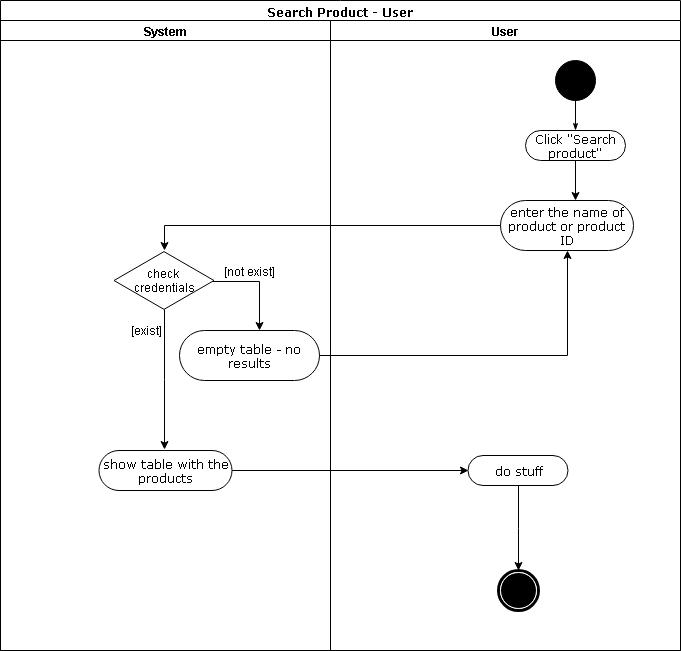

The diagram above was exported from draw.io. Its source (the exported page's mxGraphModel, read from the mxfile embedded in the PNG):
<mxGraphModel dx="1394" dy="747" grid="1" gridSize="10" guides="1" tooltips="1" connect="1" arrows="1" fold="1" page="1" pageScale="1" pageWidth="850" pageHeight="1100" background="#ffffff" math="0" shadow="0">
  <root>
    <mxCell id="0" />
    <mxCell id="1" parent="0" />
    <mxCell id="6vt4ORWnLTGWbgyENis4-1" value="Search Product - User" style="swimlane;html=1;childLayout=stackLayout;startSize=20;rounded=0;shadow=0;comic=0;labelBackgroundColor=none;strokeColor=#000000;strokeWidth=1;fillColor=#ffffff;fontFamily=Verdana;fontSize=12;fontColor=#000000;align=center;" parent="1" vertex="1">
      <mxGeometry x="101" y="40" width="680" height="650" as="geometry" />
    </mxCell>
    <mxCell id="6vt4ORWnLTGWbgyENis4-2" value="System" style="swimlane;html=1;startSize=20;" parent="6vt4ORWnLTGWbgyENis4-1" vertex="1">
      <mxGeometry y="20" width="330" height="630" as="geometry" />
    </mxCell>
    <mxCell id="6vt4ORWnLTGWbgyENis4-3" value="&lt;span&gt;check &lt;br&gt;credentials&lt;/span&gt;" style="html=1;whiteSpace=wrap;aspect=fixed;shape=isoRectangle;" parent="6vt4ORWnLTGWbgyENis4-2" vertex="1">
      <mxGeometry x="113.5" y="230" width="100" height="60" as="geometry" />
    </mxCell>
    <mxCell id="6vt4ORWnLTGWbgyENis4-4" value="empty table - no results" style="rounded=1;whiteSpace=wrap;html=1;shadow=0;comic=0;labelBackgroundColor=none;strokeColor=#000000;strokeWidth=1;fillColor=#ffffff;fontFamily=Verdana;fontSize=12;fontColor=#000000;align=center;arcSize=50;" parent="6vt4ORWnLTGWbgyENis4-2" vertex="1">
      <mxGeometry x="179" y="310" width="140" height="50" as="geometry" />
    </mxCell>
    <mxCell id="6vt4ORWnLTGWbgyENis4-5" style="edgeStyle=orthogonalEdgeStyle;rounded=0;orthogonalLoop=1;jettySize=auto;html=1;" parent="6vt4ORWnLTGWbgyENis4-2" edge="1">
      <mxGeometry relative="1" as="geometry">
        <mxPoint x="164" y="429" as="targetPoint" />
        <mxPoint x="163.66666666666674" y="289" as="sourcePoint" />
        <Array as="points">
          <mxPoint x="164" y="359" />
        </Array>
      </mxGeometry>
    </mxCell>
    <mxCell id="6vt4ORWnLTGWbgyENis4-6" value="[exist]" style="text;html=1;resizable=0;points=[];align=center;verticalAlign=middle;labelBackgroundColor=#ffffff;" parent="6vt4ORWnLTGWbgyENis4-5" vertex="1" connectable="0">
      <mxGeometry x="0.2244" y="1" relative="1" as="geometry">
        <mxPoint x="-19.5" y="-66" as="offset" />
      </mxGeometry>
    </mxCell>
    <mxCell id="6vt4ORWnLTGWbgyENis4-7" value="show table with the products" style="rounded=1;whiteSpace=wrap;html=1;shadow=0;comic=0;labelBackgroundColor=none;strokeColor=#000000;strokeWidth=1;fillColor=#ffffff;fontFamily=Verdana;fontSize=12;fontColor=#000000;align=center;arcSize=50;" parent="6vt4ORWnLTGWbgyENis4-2" vertex="1">
      <mxGeometry x="98.5" y="430" width="133" height="40" as="geometry" />
    </mxCell>
    <mxCell id="6vt4ORWnLTGWbgyENis4-8" value="User" style="swimlane;html=1;startSize=20;" parent="6vt4ORWnLTGWbgyENis4-1" vertex="1">
      <mxGeometry x="330" y="20" width="350" height="630" as="geometry" />
    </mxCell>
    <mxCell id="6vt4ORWnLTGWbgyENis4-9" style="edgeStyle=orthogonalEdgeStyle;rounded=0;html=1;labelBackgroundColor=none;startArrow=none;startFill=0;startSize=5;endArrow=classicThin;endFill=1;endSize=5;jettySize=auto;orthogonalLoop=1;strokeColor=#000000;strokeWidth=1;fontFamily=Verdana;fontSize=12;fontColor=#000000;" parent="6vt4ORWnLTGWbgyENis4-8" source="6vt4ORWnLTGWbgyENis4-10" target="6vt4ORWnLTGWbgyENis4-11" edge="1">
      <mxGeometry relative="1" as="geometry" />
    </mxCell>
    <mxCell id="6vt4ORWnLTGWbgyENis4-10" value="" style="ellipse;whiteSpace=wrap;html=1;rounded=0;shadow=0;comic=0;labelBackgroundColor=none;strokeColor=#000000;strokeWidth=1;fillColor=#000000;fontFamily=Verdana;fontSize=12;fontColor=#000000;align=center;" parent="6vt4ORWnLTGWbgyENis4-8" vertex="1">
      <mxGeometry x="225" y="40" width="40" height="40" as="geometry" />
    </mxCell>
    <mxCell id="6vt4ORWnLTGWbgyENis4-11" value="Click &quot;Search product&quot;" style="rounded=1;whiteSpace=wrap;html=1;shadow=0;comic=0;labelBackgroundColor=none;strokeColor=#000000;strokeWidth=1;fillColor=#ffffff;fontFamily=Verdana;fontSize=12;fontColor=#000000;align=center;arcSize=50;" parent="6vt4ORWnLTGWbgyENis4-8" vertex="1">
      <mxGeometry x="195" y="110" width="100" height="30" as="geometry" />
    </mxCell>
    <mxCell id="6vt4ORWnLTGWbgyENis4-12" value="enter the name of product or product ID" style="rounded=1;whiteSpace=wrap;html=1;shadow=0;comic=0;labelBackgroundColor=none;strokeColor=#000000;strokeWidth=1;fillColor=#ffffff;fontFamily=Verdana;fontSize=12;fontColor=#000000;align=center;arcSize=50;" parent="6vt4ORWnLTGWbgyENis4-8" vertex="1">
      <mxGeometry x="170" y="180" width="133" height="50" as="geometry" />
    </mxCell>
    <mxCell id="6vt4ORWnLTGWbgyENis4-13" style="edgeStyle=orthogonalEdgeStyle;rounded=0;orthogonalLoop=1;jettySize=auto;html=1;entryX=0.5;entryY=0;entryDx=0;entryDy=0;" parent="6vt4ORWnLTGWbgyENis4-8" source="6vt4ORWnLTGWbgyENis4-14" target="6vt4ORWnLTGWbgyENis4-15" edge="1">
      <mxGeometry relative="1" as="geometry" />
    </mxCell>
    <mxCell id="6vt4ORWnLTGWbgyENis4-14" value="do stuff" style="rounded=1;whiteSpace=wrap;html=1;shadow=0;comic=0;labelBackgroundColor=none;strokeColor=#000000;strokeWidth=1;fillColor=#ffffff;fontFamily=Verdana;fontSize=12;fontColor=#000000;align=center;arcSize=50;" parent="6vt4ORWnLTGWbgyENis4-8" vertex="1">
      <mxGeometry x="137.5" y="435" width="100" height="30" as="geometry" />
    </mxCell>
    <mxCell id="6vt4ORWnLTGWbgyENis4-15" value="" style="shape=mxgraph.bpmn.shape;html=1;verticalLabelPosition=bottom;labelBackgroundColor=#ffffff;verticalAlign=top;perimeter=ellipsePerimeter;outline=end;symbol=terminate;rounded=0;shadow=0;comic=0;strokeColor=#000000;strokeWidth=1;fillColor=#ffffff;fontFamily=Verdana;fontSize=12;fontColor=#000000;align=center;" parent="6vt4ORWnLTGWbgyENis4-8" vertex="1">
      <mxGeometry x="167.5" y="550" width="40" height="40" as="geometry" />
    </mxCell>
    <mxCell id="6vt4ORWnLTGWbgyENis4-16" style="edgeStyle=orthogonalEdgeStyle;rounded=0;orthogonalLoop=1;jettySize=auto;html=1;entryX=0.5;entryY=0;entryDx=0;entryDy=0;entryPerimeter=0;exitX=0;exitY=0.5;exitDx=0;exitDy=0;" parent="6vt4ORWnLTGWbgyENis4-1" source="6vt4ORWnLTGWbgyENis4-12" target="6vt4ORWnLTGWbgyENis4-3" edge="1">
      <mxGeometry relative="1" as="geometry" />
    </mxCell>
    <mxCell id="6vt4ORWnLTGWbgyENis4-17" style="edgeStyle=orthogonalEdgeStyle;rounded=0;orthogonalLoop=1;jettySize=auto;html=1;entryX=0.5;entryY=1;entryDx=0;entryDy=0;" parent="6vt4ORWnLTGWbgyENis4-1" source="6vt4ORWnLTGWbgyENis4-4" target="6vt4ORWnLTGWbgyENis4-12" edge="1">
      <mxGeometry relative="1" as="geometry" />
    </mxCell>
    <mxCell id="6vt4ORWnLTGWbgyENis4-18" style="edgeStyle=orthogonalEdgeStyle;rounded=0;orthogonalLoop=1;jettySize=auto;html=1;entryX=0;entryY=0.5;entryDx=0;entryDy=0;" parent="6vt4ORWnLTGWbgyENis4-1" source="6vt4ORWnLTGWbgyENis4-7" target="6vt4ORWnLTGWbgyENis4-14" edge="1">
      <mxGeometry relative="1" as="geometry">
        <mxPoint x="459" y="470" as="targetPoint" />
      </mxGeometry>
    </mxCell>
    <mxCell id="6vt4ORWnLTGWbgyENis4-19" style="edgeStyle=orthogonalEdgeStyle;rounded=0;orthogonalLoop=1;jettySize=auto;html=1;exitX=0.982;exitY=0.514;exitDx=0;exitDy=0;exitPerimeter=0;" parent="1" source="6vt4ORWnLTGWbgyENis4-3" edge="1">
      <mxGeometry relative="1" as="geometry">
        <mxPoint x="360" y="370" as="targetPoint" />
        <Array as="points">
          <mxPoint x="360" y="321" />
          <mxPoint x="360" y="370" />
        </Array>
      </mxGeometry>
    </mxCell>
    <mxCell id="6vt4ORWnLTGWbgyENis4-20" value="[not exist]" style="text;html=1;resizable=0;points=[];align=center;verticalAlign=middle;labelBackgroundColor=#ffffff;" parent="6vt4ORWnLTGWbgyENis4-19" vertex="1" connectable="0">
      <mxGeometry x="-0.4343" y="2" relative="1" as="geometry">
        <mxPoint x="9.5" y="-9" as="offset" />
      </mxGeometry>
    </mxCell>
    <mxCell id="6vt4ORWnLTGWbgyENis4-21" style="edgeStyle=orthogonalEdgeStyle;rounded=0;orthogonalLoop=1;jettySize=auto;html=1;" parent="1" source="6vt4ORWnLTGWbgyENis4-11" edge="1">
      <mxGeometry relative="1" as="geometry">
        <mxPoint x="676" y="240" as="targetPoint" />
      </mxGeometry>
    </mxCell>
  </root>
</mxGraphModel>